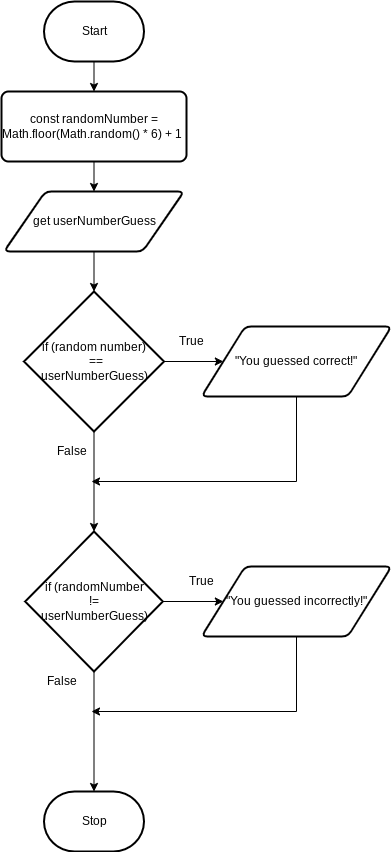

The diagram above was exported from draw.io. Its source (the exported page's mxGraphModel, read from the mxfile embedded in the PNG):
<mxGraphModel dx="1212" dy="982" grid="1" gridSize="10" guides="1" tooltips="1" connect="1" arrows="1" fold="1" page="1" pageScale="1" pageWidth="850" pageHeight="1100" math="0" shadow="0">
  <root>
    <mxCell id="0" />
    <mxCell id="1" parent="0" />
    <mxCell id="6" style="edgeStyle=none;html=1;exitX=0.5;exitY=1;exitDx=0;exitDy=0;exitPerimeter=0;entryX=0.5;entryY=0;entryDx=0;entryDy=0;" edge="1" parent="1" source="2" target="4">
      <mxGeometry relative="1" as="geometry" />
    </mxCell>
    <mxCell id="2" value="Start" style="strokeWidth=2;html=1;shape=mxgraph.flowchart.terminator;whiteSpace=wrap;" parent="1" vertex="1">
      <mxGeometry x="132.5" y="70" width="100" height="60" as="geometry" />
    </mxCell>
    <mxCell id="3" value="Stop" style="strokeWidth=2;html=1;shape=mxgraph.flowchart.terminator;whiteSpace=wrap;" parent="1" vertex="1">
      <mxGeometry x="132.5" y="860" width="100" height="60" as="geometry" />
    </mxCell>
    <mxCell id="9" style="edgeStyle=none;html=1;exitX=0.5;exitY=1;exitDx=0;exitDy=0;entryX=0.5;entryY=0;entryDx=0;entryDy=0;" edge="1" parent="1" source="4" target="7">
      <mxGeometry relative="1" as="geometry" />
    </mxCell>
    <mxCell id="4" value="const randomNumber = Math.floor(Math.random() * 6) + 1&amp;nbsp;" style="rounded=1;whiteSpace=wrap;html=1;absoluteArcSize=1;arcSize=14;strokeWidth=2;" vertex="1" parent="1">
      <mxGeometry x="90" y="160" width="185" height="70" as="geometry" />
    </mxCell>
    <mxCell id="10" style="edgeStyle=none;html=1;exitX=0.5;exitY=1;exitDx=0;exitDy=0;entryX=0.5;entryY=0;entryDx=0;entryDy=0;entryPerimeter=0;" edge="1" parent="1" source="7" target="8">
      <mxGeometry relative="1" as="geometry" />
    </mxCell>
    <mxCell id="7" value="get userNumberGuess" style="shape=parallelogram;html=1;strokeWidth=2;perimeter=parallelogramPerimeter;whiteSpace=wrap;rounded=1;arcSize=12;size=0.23;" vertex="1" parent="1">
      <mxGeometry x="92.5" y="260" width="180" height="60" as="geometry" />
    </mxCell>
    <mxCell id="12" style="edgeStyle=none;html=1;exitX=0.5;exitY=1;exitDx=0;exitDy=0;exitPerimeter=0;entryX=0.5;entryY=0;entryDx=0;entryDy=0;entryPerimeter=0;" edge="1" parent="1" source="8" target="11">
      <mxGeometry relative="1" as="geometry" />
    </mxCell>
    <mxCell id="16" style="edgeStyle=none;html=1;exitX=1;exitY=0.5;exitDx=0;exitDy=0;exitPerimeter=0;entryX=0;entryY=0.5;entryDx=0;entryDy=0;" edge="1" parent="1" source="8" target="14">
      <mxGeometry relative="1" as="geometry" />
    </mxCell>
    <mxCell id="8" value="if (random number)&lt;br&gt;&amp;nbsp;==&lt;br&gt;&amp;nbsp;userNumberGuess)&amp;nbsp;" style="strokeWidth=2;html=1;shape=mxgraph.flowchart.decision;whiteSpace=wrap;" vertex="1" parent="1">
      <mxGeometry x="112.5" y="360" width="140" height="140" as="geometry" />
    </mxCell>
    <mxCell id="21" style="edgeStyle=none;rounded=0;html=1;exitX=1;exitY=0.5;exitDx=0;exitDy=0;exitPerimeter=0;" edge="1" parent="1" source="11" target="19">
      <mxGeometry relative="1" as="geometry" />
    </mxCell>
    <mxCell id="22" style="edgeStyle=none;rounded=0;html=1;exitX=0.5;exitY=1;exitDx=0;exitDy=0;exitPerimeter=0;entryX=0.5;entryY=0;entryDx=0;entryDy=0;entryPerimeter=0;" edge="1" parent="1" source="11" target="3">
      <mxGeometry relative="1" as="geometry" />
    </mxCell>
    <mxCell id="11" value="if (randomNumber&lt;br&gt;!=&lt;br&gt;userNumberGuess)" style="strokeWidth=2;html=1;shape=mxgraph.flowchart.decision;whiteSpace=wrap;" vertex="1" parent="1">
      <mxGeometry x="113.75" y="600" width="137.5" height="140" as="geometry" />
    </mxCell>
    <mxCell id="13" value="False" style="text;html=1;align=center;verticalAlign=middle;resizable=0;points=[];autosize=1;strokeColor=none;fillColor=none;" vertex="1" parent="1">
      <mxGeometry x="135" y="505" width="50" height="30" as="geometry" />
    </mxCell>
    <mxCell id="17" style="edgeStyle=none;html=1;exitX=0.5;exitY=1;exitDx=0;exitDy=0;rounded=0;" edge="1" parent="1" source="14">
      <mxGeometry relative="1" as="geometry">
        <mxPoint x="180" y="550" as="targetPoint" />
        <Array as="points">
          <mxPoint x="385" y="550" />
        </Array>
      </mxGeometry>
    </mxCell>
    <mxCell id="14" value="&quot;You guessed correct!&quot;" style="shape=parallelogram;html=1;strokeWidth=2;perimeter=parallelogramPerimeter;whiteSpace=wrap;rounded=1;arcSize=12;size=0.23;" vertex="1" parent="1">
      <mxGeometry x="290" y="395" width="190" height="70" as="geometry" />
    </mxCell>
    <mxCell id="18" value="True" style="text;html=1;align=center;verticalAlign=middle;resizable=0;points=[];autosize=1;strokeColor=none;fillColor=none;" vertex="1" parent="1">
      <mxGeometry x="255" y="395" width="50" height="30" as="geometry" />
    </mxCell>
    <mxCell id="25" style="edgeStyle=none;rounded=0;html=1;exitX=0.5;exitY=1;exitDx=0;exitDy=0;" edge="1" parent="1" source="19">
      <mxGeometry relative="1" as="geometry">
        <mxPoint x="180" y="780.0000000000002" as="targetPoint" />
        <Array as="points">
          <mxPoint x="385" y="780" />
        </Array>
      </mxGeometry>
    </mxCell>
    <mxCell id="19" value="&quot;You guessed incorrectly!&quot;" style="shape=parallelogram;html=1;strokeWidth=2;perimeter=parallelogramPerimeter;whiteSpace=wrap;rounded=1;arcSize=12;size=0.23;" vertex="1" parent="1">
      <mxGeometry x="290" y="635" width="190" height="70" as="geometry" />
    </mxCell>
    <mxCell id="23" value="False" style="text;html=1;align=center;verticalAlign=middle;resizable=0;points=[];autosize=1;strokeColor=none;fillColor=none;" vertex="1" parent="1">
      <mxGeometry x="125" y="735" width="50" height="30" as="geometry" />
    </mxCell>
    <mxCell id="24" value="True" style="text;html=1;align=center;verticalAlign=middle;resizable=0;points=[];autosize=1;strokeColor=none;fillColor=none;" vertex="1" parent="1">
      <mxGeometry x="265" y="635" width="50" height="30" as="geometry" />
    </mxCell>
  </root>
</mxGraphModel>